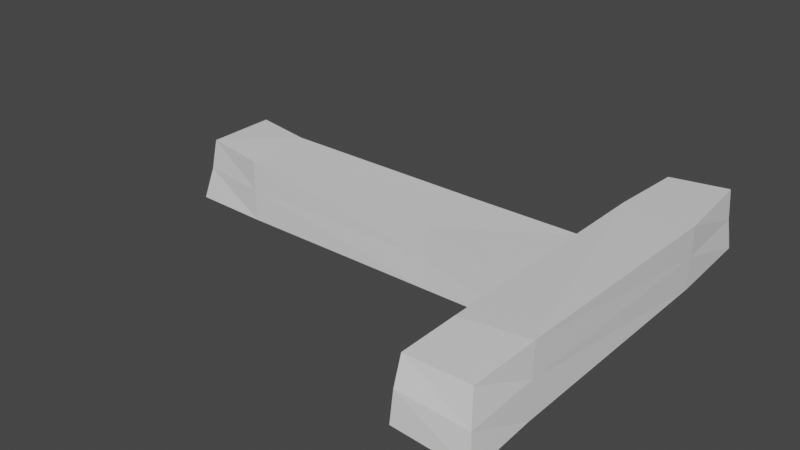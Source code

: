 # Source: PlaceToGrapple.blend  (saved by Blender 2.93.21; exported with 4.5.12 LTS)
import bpy
from mathutils import Matrix  # noqa: F401  (used for matrix-valued properties, if any)

bpy.ops.wm.read_factory_settings(use_empty=True)
scene = bpy.context.scene
scene.name = 'Scene'

# ---- collections
col_collection = bpy.data.collections.new('Collection'); scene.collection.children.link(col_collection)

# ---- materials (node trees are filled in below, after node groups)
mat_material_001 = bpy.data.materials.new('Material.001')
mat_material_001.alpha_threshold = 0.0
mat_material_001.use_transparent_shadow = False
mat_material_001.line_color = (0.0, 0.0, 0.0, 1.0)
mat_material = bpy.data.materials.new('Material')
mat_material.alpha_threshold = 0.0
mat_material.use_transparent_shadow = False
mat_material.line_color = (0.0, 0.0, 0.0, 1.0)

# ---- material node trees
mat_material_001.use_nodes = True; mat_material_001.node_tree.nodes.clear()
_N = mat_material_001.node_tree.nodes; _L = mat_material_001.node_tree.links
n0 = _N.new('ShaderNodeOutputMaterial'); n0.name = 'Material Output'; n0.location = (300, 300)
n1 = _N.new('ShaderNodeBsdfPrincipled'); n1.name = 'Principled BSDF'; n1.location = (10, 300)
n1.distribution = 'GGX'
n1.subsurface_method = 'BURLEY'
n1.inputs[2].default_value = 0.4
n1.inputs[3].default_value = 1.45
n1.inputs[27].default_value = (0.0, 0.0, 0.0, 1.0)
n1.inputs[28].default_value = 1.0
_L.new(n1.outputs[0], n0.inputs[0])
n0.is_active_output = True
mat_material.use_nodes = True; mat_material.node_tree.nodes.clear()
_N = mat_material.node_tree.nodes; _L = mat_material.node_tree.links
n0 = _N.new('ShaderNodeOutputMaterial'); n0.name = 'Material Output'; n0.location = (300, 300)
n1 = _N.new('ShaderNodeBsdfPrincipled'); n1.name = 'Principled BSDF'; n1.location = (10, 300)
n1.distribution = 'GGX'
n1.subsurface_method = 'BURLEY'
n1.inputs[2].default_value = 0.4
n1.inputs[3].default_value = 1.45
n1.inputs[27].default_value = (0.0, 0.0, 0.0, 1.0)
n1.inputs[28].default_value = 1.0
_L.new(n1.outputs[0], n0.inputs[0])
n0.is_active_output = True

# ---- world
world_world = bpy.data.worlds.new('World'); scene.world = world_world
world_world.use_nodes = True; world_world.node_tree.nodes.clear()
_N = world_world.node_tree.nodes; _L = world_world.node_tree.links
n0 = _N.new('ShaderNodeOutputWorld'); n0.name = 'World Output'; n0.location = (300, 300)
n1 = _N.new('ShaderNodeBackground'); n1.name = 'Background'; n1.location = (10, 300)
n1.inputs[0].default_value = (0.05088, 0.05088, 0.05088, 1.0)
_L.new(n1.outputs[0], n0.inputs[0])
n0.is_active_output = True
world_world.color = (0.05088, 0.05088, 0.05088)
world_world.use_sun_shadow = False
world_world.sun_shadow_jitter_overblur = 0.0

# ---- meshes
me_cube_001 = bpy.data.meshes.new('Cube.001')
me_cube_001.from_pydata([(0.9503, 0.8933, 0.9691), (0.9881, 0.9397, -0.8417), (1.006, -0.7462, 0.9771), (0.999, -0.9543, -0.8635), (-0.9571, 1.1, 0.8611), (-1.018, 1.131, -0.9544), (-0.9638, -0.7444, 0.8928), (-1.035, -1.064, -1.02), (0.1752, 0.8086, 0.9978), (0.1742, 0.9661, -1.0), (-0.1743, 0.8363, 0.9812), (-0.1742, 0.9662, -1.0), (0.2124, 11.92, 1.113), (0.1818, 12.35, -0.9818), (-0.1335, 11.91, 1.097), (-0.1666, 12.35, -0.9818), (0.563, 1.0, -1.0), (0.563, -1.0, 1.0), (0.563, -1.0, -1.0), (0.563, 1.0, 1.0), (-0.6702, 1.0, -1.0), (-0.6354, -0.8986, 1.083), (-0.6685, -0.985, -1.018), (-0.6696, 1.008, 0.9875), (0.9766, 0.9775, 0.2614), (-1.011, -0.9177, -0.05865), (0.9845, -0.8606, 0.0857), (-1.005, 1.081, 0.04015), (0.563, 1.0, 0.03282), (0.563, -1.0, 0.03282), (-0.67, 1.004, 0.02722), (-0.6492, -0.9322, 0.066), (0.1716, 10.13, -0.9832), (-0.1751, 10.12, 1.01), (-0.1742, 10.12, -1.0), (0.1607, 10.16, 1.091), (-0.1724, 4.13, -1.013), (0.1751, 4.132, 0.9932), (0.1742, 4.134, -1.0), (-0.1645, 4.113, 0.9311), (0.1748, 0.8807, 0.02135), (-0.1451, 12.07, 0.09182), (-0.1742, 0.8958, 0.0123), (0.2024, 12.07, 0.09706), (0.1642, 10.15, 0.0867), (-0.1747, 10.13, 0.02606), (-0.1672, 4.119, -0.02666), (0.1746, 4.133, 0.01975)], [], [(23, 4, 6, 21), (31, 21, 6, 25), (25, 6, 4, 27), (16, 1, 3, 18), (24, 0, 2, 26), (28, 19, 0, 24), (35, 12, 14, 33), (45, 33, 14, 41), (41, 14, 12, 43), (38, 9, 11, 36), (40, 8, 10, 42), (47, 37, 8, 40), (30, 23, 19, 28), (20, 16, 18, 22), (26, 2, 17, 29), (0, 19, 17, 2), (5, 20, 22, 7), (27, 4, 23, 30), (29, 17, 21, 31), (19, 23, 21, 17), (18, 29, 31, 22), (5, 27, 30, 20), (3, 26, 29, 18), (20, 30, 28, 16), (16, 28, 24, 1), (1, 24, 26, 3), (7, 25, 27, 5), (22, 31, 25, 7), (43, 12, 35, 44), (13, 32, 34, 15), (46, 39, 33, 45), (37, 35, 33, 39), (8, 37, 39, 10), (42, 10, 39, 46), (44, 35, 37, 47), (32, 38, 36, 34), (32, 44, 47, 38), (11, 42, 46, 36), (36, 46, 45, 34), (13, 43, 44, 32), (38, 47, 40, 9), (9, 40, 42, 11), (15, 41, 43, 13), (34, 45, 41, 15)])
me_cube_001.polygons.foreach_set('material_index', [0, 0, 0, 0, 0, 0, 1, 1, 1, 1, 1, 1, 0, 0, 0, 0, 0, 0, 0, 0, 0, 0, 0, 0, 0, 0, 0, 0, 1, 1, 1, 1, 1, 1, 1, 1, 1, 1, 1, 1, 1, 1, 1, 1])
_uv = me_cube_001.uv_layers.new(name='UVMap')
_uv.uv.foreach_set('vector', [0.8338, 0.5, 0.875, 0.5, 0.875, 0.75, 0.8338, 0.75, 0.5041, 0.9588, 0.625, 0.9588, 0.625, 1.0, 0.5041, 1.0, 0.5041, 0.0, 0.625, 0.0, 0.625, 0.25, 0.5041, 0.25, 0.3204, 0.5, 0.375, 0.5, 0.375, 0.75, 0.3204, 0.75, 0.5041, 0.5, 0.625, 0.5, 0.625, 0.75, 0.5041, 0.75, 0.5041, 0.4454, 0.625, 0.4454, 0.625, 0.5, 0.5041, 0.5, 0.8244, 0.5, 0.875, 0.5, 0.875, 0.75, 0.8244, 0.75, 0.5028, 0.9494, 0.625, 0.9494, 0.625, 1.0, 0.5028, 1.0, 0.5028, 0.0, 0.625, 0.0, 0.625, 0.25, 0.5028, 0.25, 0.306, 0.5, 0.375, 0.5, 0.375, 0.75, 0.306, 0.75, 0.5028, 0.5, 0.625, 0.5, 0.625, 0.75, 0.5028, 0.75, 0.5028, 0.431, 0.625, 0.431, 0.625, 0.5, 0.5028, 0.5, 0.5041, 0.2912, 0.625, 0.2912, 0.625, 0.4454, 0.5041, 0.4454, 0.1662, 0.5, 0.3204, 0.5, 0.3204, 0.75, 0.1662, 0.75, 0.5041, 0.75, 0.625, 0.75, 0.625, 0.8046, 0.5041, 0.8046, 0.625, 0.5, 0.6796, 0.5, 0.6796, 0.75, 0.625, 0.75, 0.125, 0.5, 0.1662, 0.5, 0.1662, 0.75, 0.125, 0.75, 0.5041, 0.25, 0.625, 0.25, 0.625, 0.2912, 0.5041, 0.2912, 0.5041, 0.8046, 0.625, 0.8046, 0.625, 0.9588, 0.5041, 0.9588, 0.6796, 0.5, 0.8338, 0.5, 0.8338, 0.75, 0.6796, 0.75, 0.375, 0.8046, 0.5041, 0.8046, 0.5041, 0.9588, 0.375, 0.9588, 0.375, 0.25, 0.5041, 0.25, 0.5041, 0.2912, 0.375, 0.2912, 0.375, 0.75, 0.5041, 0.75, 0.5041, 0.8046, 0.375, 0.8046, 0.375, 0.2912, 0.5041, 0.2912, 0.5041, 0.4454, 0.375, 0.4454, 0.375, 0.4454, 0.5041, 0.4454, 0.5041, 0.5, 0.375, 0.5, 0.375, 0.5, 0.5041, 0.5, 0.5041, 0.75, 0.375, 0.75, 0.375, 0.0, 0.5041, 0.0, 0.5041, 0.25, 0.375, 0.25, 0.375, 0.9588, 0.5041, 0.9588, 0.5041, 1.0, 0.375, 1.0, 0.5028, 0.25, 0.625, 0.25, 0.625, 0.3006, 0.5028, 0.3006, 0.125, 0.5, 0.1756, 0.5, 0.1756, 0.75, 0.125, 0.75, 0.5028, 0.819, 0.625, 0.819, 0.625, 0.9494, 0.5028, 0.9494, 0.694, 0.5, 0.8244, 0.5, 0.8244, 0.75, 0.694, 0.75, 0.625, 0.5, 0.694, 0.5, 0.694, 0.75, 0.625, 0.75, 0.5028, 0.75, 0.625, 0.75, 0.625, 0.819, 0.5028, 0.819, 0.5028, 0.3006, 0.625, 0.3006, 0.625, 0.431, 0.5028, 0.431, 0.1756, 0.5, 0.306, 0.5, 0.306, 0.75, 0.1756, 0.75, 0.375, 0.3006, 0.5028, 0.3006, 0.5028, 0.431, 0.375, 0.431, 0.375, 0.75, 0.5028, 0.75, 0.5028, 0.819, 0.375, 0.819, 0.375, 0.819, 0.5028, 0.819, 0.5028, 0.9494, 0.375, 0.9494, 0.375, 0.25, 0.5028, 0.25, 0.5028, 0.3006, 0.375, 0.3006, 0.375, 0.431, 0.5028, 0.431, 0.5028, 0.5, 0.375, 0.5, 0.375, 0.5, 0.5028, 0.5, 0.5028, 0.75, 0.375, 0.75, 0.375, 0.0, 0.5028, 0.0, 0.5028, 0.25, 0.375, 0.25, 0.375, 0.9494, 0.5028, 0.9494, 0.5028, 1.0, 0.375, 1.0])
me_cube_001.materials.append(mat_material_001)
me_cube_001.materials.append(mat_material)
me_cube_001.use_remesh_preserve_volume = False
me_cube_001.use_remesh_preserve_attributes = False
me_cube_001.use_mirror_vertex_groups = False
me_cube_001.update()

# ---- objects
ob_cube_001 = bpy.data.objects.new('Cube.001', me_cube_001)

# ---- transforms, parenting, visibility, modifiers, constraints
ob_cube_001.location = (1.386, 0.0, 0.0)
ob_cube_001.rotation_euler = (0.0, -0.0, 1.571)
ob_cube_001.scale = (1.186, 0.2066, 0.1856)
ob_cube_001.lock_rotations_4d = False
ob_cube_001.empty_display_type = 'ARROWS'
ob_cube_001.lineart.crease_threshold = 0.0

# ---- collection membership
col_collection.objects.link(ob_cube_001)

# ---- scene / render settings (as saved in the file)
scene.frame_start = 1; scene.frame_end = 250; scene.frame_set(1)
scene.render.engine = 'BLENDER_EEVEE_NEXT'
scene.cycles.use_denoising = False
scene.cycles.samples = 128
scene.cycles.sampling_pattern = 'TABULATED_SOBOL'
scene.cycles.use_adaptive_sampling = False
scene.cycles.use_light_tree = False
scene.view_settings.view_transform = 'Filmic'
bpy.context.view_layer.update()

# ---- added for rendering (the .blend has no active camera and no usable light): camera, sun
cam_auto = bpy.data.cameras.new('AutoCamera')
cam_auto.lens = 50.0
cam_auto.sensor_width = 36.0
cam_auto.clip_end = 1000.0
ob_auto_camera = bpy.data.objects.new('AutoCamera', cam_auto)
scene.collection.objects.link(ob_auto_camera)
ob_auto_camera.location = (3.64497, -4.12692, 2.74849)
ob_auto_camera.rotation_euler = (1.09748, -7.21219e-08, 0.694738)
scene.camera = ob_auto_camera
light_auto_sun = bpy.data.lights.new('AutoSun', 'SUN')
light_auto_sun.energy = 3.0
light_auto_sun.angle = 0.0523599
ob_auto_sun = bpy.data.objects.new('AutoSun', light_auto_sun)
scene.collection.objects.link(ob_auto_sun)
ob_auto_sun.rotation_euler = (0.872665, 0.174533, 0.523599)
bpy.context.view_layer.update()
